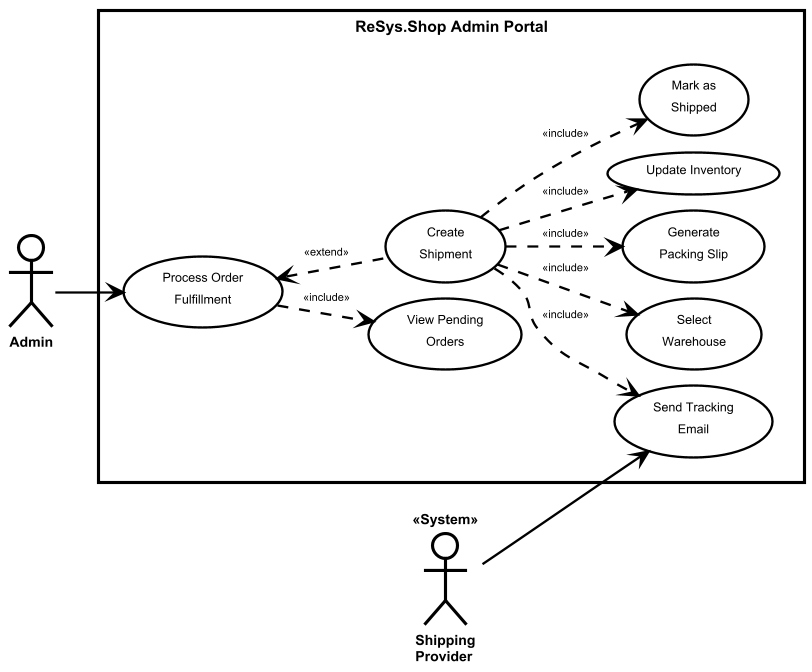

The diagram above was rendered by PlantUML. Its source (embedded in the PNG):
@startuml
!include ../_shared/styles.iuml

' ═══════════════════════════════════════════════════════════
' UC-0014: Process Order Fulfillment
' Order processing and shipment creation
' ═══════════════════════════════════════════════════════════

left to right direction

actor Admin
actor "Shipping\nProvider" as ShippingSys << System >>

rectangle "ReSys.Shop Admin Portal" {
  usecase "Process Order\nFulfillment" as UC0014
  usecase "View Pending\nOrders" as UC0014_View
  usecase "Create\nShipment" as UC0014_Ship
  usecase "Select\nWarehouse" as UC0014_Warehouse
  usecase "Generate\nPacking Slip" as UC0014_Packing
  usecase "Update Inventory" as UC0014_Inventory
  usecase "Send Tracking\nEmail" as UC0014_Email
  usecase "Mark as\nShipped" as UC0014_Status
  
  ' Fulfillment flow
  UC0014 ..> UC0014_View : <<include>>
  UC0014 <.. UC0014_Ship : <<extend>>
  
  ' Shipping includes these steps
  UC0014_Ship ..> UC0014_Warehouse : <<include>>
  UC0014_Ship ..> UC0014_Packing : <<include>>
  UC0014_Ship ..> UC0014_Inventory : <<include>>
  UC0014_Ship ..> UC0014_Status : <<include>>
  UC0014_Ship ..> UC0014_Email : <<include>>
}

Admin --> UC0014
ShippingSys --> UC0014_Email

@enduml